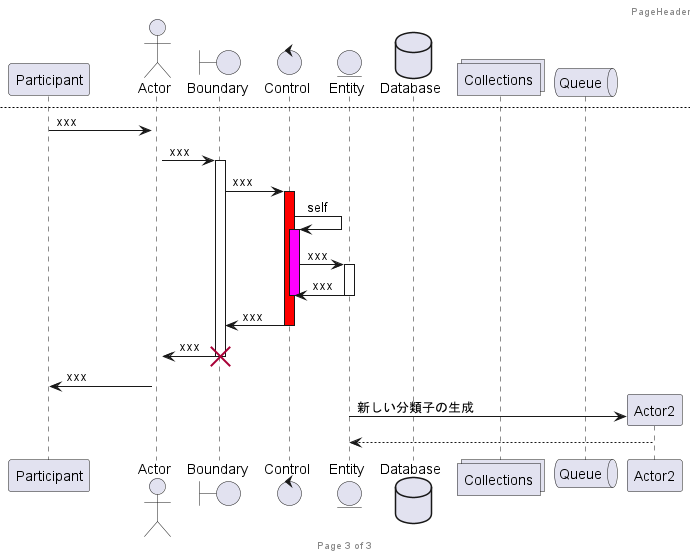

The diagram above was rendered by PlantUML. Its source (embedded in the PNG):
@startuml
header PageHeader
footer Page %page% of %lastpage%
title __Simple__ **PlantUML**\nTutorial

participant Participant as Foo
actor Actor as Foo1
boundary Boundary as Foo2
control Control as Foo3
entity Entity as Foo4
database Database as Foo5
collections Collections as Foo6
queue Queue as Foo7

Foo -> Foo1 : To actor
Foo -> Foo2 : To boundary
Foo -> Foo3 : To control
Foo -> Foo4 : To entity
Foo -> Foo5 : To database
Foo -> Foo6 : To collections
Foo --> Foo7 : To queue

Foo -> Foo1 : ""-> ""
Foo ->> Foo1 : ""->> ""
Foo -\ Foo1 : ""-\ ""
Foo -\\ Foo1 : ""-\\\\""
Foo -/ Foo1 : ""-/ ""
Foo -// Foo1 : ""-// ""
Foo ->x Foo1 : ""->x ""
Foo x-> Foo1 : ""x-> ""
Foo o-> Foo1 : ""o-> ""
Foo ->o Foo1 : ""->o ""
Foo o->o Foo1 : ""o->o ""
Foo <-> Foo1 : ""<-> ""
Foo o<->o Foo1 : ""o<->o""
Foo x<->x Foo1 : ""x<->x""
Foo ->>o Foo1 : ""->>o ""
Foo -\o Foo1 : ""-\o ""
Foo -\\o Foo1 : ""-\\\\o""
Foo -/o Foo1 : ""-/o ""
Foo -//o Foo1 : ""-//o ""
Foo x->o Foo1 : ""x->o ""
Foo -[#red]> Foo1 : ""-[#red]>""
Foo --[#0000FF]> Foo1 : ""--[#0000FF]>""
Foo -> Foo1 !! : ""-> Foo1 !!""

newpage 

autonumber 10
Foo -> Foo2 : xxx
Foo -> Foo2 : xxx
autonumber 100 "<b>(##)"
Foo -> Foo2 : xxx
autonumber 1000 "<font color=red><b>Number: [0]"
Foo -> Foo2 : xxx
note left Foo2 : autonumber=%autonumber%
autonumber 2.3.1
Foo -> Foo2 : xxx
Foo -> Foo2 : xxx
note right Foo2 : autonumber=%autonumber%
autonumber stop
note over Foo1, Foo3 #FF00FF : ActorとControlをまたぐnote
hnote over Foo : 六角形note
/ rnote over Foo2 : 四角形note
/ note over Foo4
  横並び+複数行
  note
endhnote
note across : すべての分類子にまたがるnote

Foo -> Foo3 : 遅延
...
Foo -> Foo3 : コメントつき遅延
...5 minutes later...
Foo -> Foo3 : xxx
== 境界線 ==
Foo -> Foo3 : 間隔を広げる
|||
Foo -> Foo3 : 間隔のピクセル指定
||40||
Foo -> Foo3 : xxx

newpage
Foo -> Foo1 : xxx
activate Foo1
Foo1 -> Foo2 : xxx
activate Foo2
Foo2 -> Foo3 : xxx
activate Foo3 #FF0000
Foo3 -> Foo3 : self
activate Foo3 #FF00FF
Foo3 -> Foo4 : xxx
activate Foo4
Foo4 -> Foo3 : xxx
deactivate Foo4
deactivate Foo3
Foo3 -> Foo2 : xxx
deactivate Foo3
Foo2 -> Foo1 : xxx
destroy Foo2
Foo1 -> Foo : xxx
deactivate Foo

create Actor2
Foo4 -> Actor2 : 新しい分類子の生成
Actor2 --> Foo4

@enduml